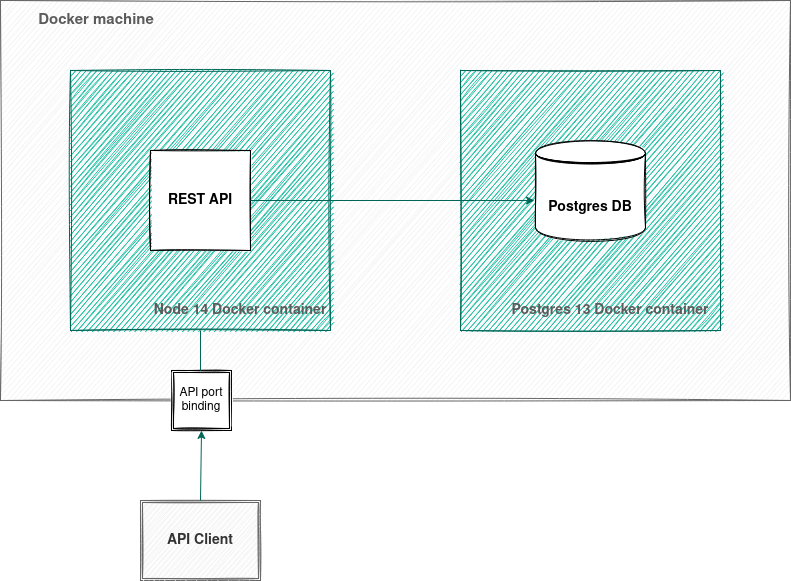

The diagram above was exported from draw.io. Its source (the exported page's mxGraphModel, read from the mxfile embedded in the PNG):
<mxGraphModel dx="1350" dy="793" grid="1" gridSize="10" guides="1" tooltips="1" connect="1" arrows="1" fold="1" page="1" pageScale="1" pageWidth="850" pageHeight="1100" math="0" shadow="0" extFonts="Permanent Marker^https://fonts.googleapis.com/css?family=Permanent+Marker">
  <root>
    <mxCell id="0" />
    <mxCell id="1" parent="0" />
    <mxCell id="eqOm-SjRE8Kd2vRjS4Bv-52" value="" style="rounded=0;whiteSpace=wrap;html=1;sketch=1;fontColor=#333333;strokeColor=#666666;fillColor=#f5f5f5;" vertex="1" parent="1">
      <mxGeometry y="30" width="790" height="400" as="geometry" />
    </mxCell>
    <mxCell id="eqOm-SjRE8Kd2vRjS4Bv-40" value="" style="whiteSpace=wrap;html=1;aspect=fixed;rounded=0;sketch=1;fontColor=#5C5C5C;strokeColor=#006658;fillColor=#21C0A5;" vertex="1" parent="1">
      <mxGeometry x="70" y="100" width="260" height="260" as="geometry" />
    </mxCell>
    <mxCell id="eqOm-SjRE8Kd2vRjS4Bv-43" value="&lt;b&gt;&lt;font style=&quot;font-size: 14px&quot;&gt;Node 14 Docker container&lt;/font&gt;&lt;/b&gt;" style="text;html=1;strokeColor=none;fillColor=none;align=center;verticalAlign=middle;whiteSpace=wrap;rounded=0;sketch=1;fontColor=#5C5C5C;" vertex="1" parent="1">
      <mxGeometry x="150" y="330" width="180" height="20" as="geometry" />
    </mxCell>
    <mxCell id="eqOm-SjRE8Kd2vRjS4Bv-44" value="&lt;b&gt;&lt;font style=&quot;font-size: 14px&quot;&gt;REST API&lt;/font&gt;&lt;/b&gt;" style="whiteSpace=wrap;html=1;aspect=fixed;rounded=0;sketch=1;" vertex="1" parent="1">
      <mxGeometry x="150" y="180" width="100" height="100" as="geometry" />
    </mxCell>
    <mxCell id="eqOm-SjRE8Kd2vRjS4Bv-45" value="" style="whiteSpace=wrap;html=1;aspect=fixed;rounded=0;sketch=1;fontColor=#5C5C5C;strokeColor=#006658;fillColor=#21C0A5;" vertex="1" parent="1">
      <mxGeometry x="460" y="100" width="260" height="260" as="geometry" />
    </mxCell>
    <mxCell id="eqOm-SjRE8Kd2vRjS4Bv-46" value="&lt;b&gt;&lt;font style=&quot;font-size: 14px&quot;&gt;Postgres 13 Docker container&lt;/font&gt;&lt;/b&gt;" style="text;html=1;strokeColor=none;fillColor=none;align=center;verticalAlign=middle;whiteSpace=wrap;rounded=0;sketch=1;fontColor=#5C5C5C;" vertex="1" parent="1">
      <mxGeometry x="500" y="330" width="220" height="20" as="geometry" />
    </mxCell>
    <mxCell id="eqOm-SjRE8Kd2vRjS4Bv-49" value="&lt;b&gt;&lt;font style=&quot;font-size: 14px&quot;&gt;Postgres DB&lt;/font&gt;&lt;/b&gt;" style="shape=datastore;whiteSpace=wrap;html=1;rounded=0;sketch=1;" vertex="1" parent="1">
      <mxGeometry x="535" y="170" width="110" height="100" as="geometry" />
    </mxCell>
    <mxCell id="eqOm-SjRE8Kd2vRjS4Bv-50" value="" style="endArrow=classic;html=1;fontColor=#5C5C5C;strokeColor=#006658;fillColor=#21C0A5;exitX=1;exitY=0.5;exitDx=0;exitDy=0;entryX=-0.009;entryY=0.6;entryDx=0;entryDy=0;entryPerimeter=0;" edge="1" parent="1" source="eqOm-SjRE8Kd2vRjS4Bv-44" target="eqOm-SjRE8Kd2vRjS4Bv-49">
      <mxGeometry width="50" height="50" relative="1" as="geometry">
        <mxPoint x="370" y="430" as="sourcePoint" />
        <mxPoint x="420" y="380" as="targetPoint" />
      </mxGeometry>
    </mxCell>
    <mxCell id="eqOm-SjRE8Kd2vRjS4Bv-53" value="&lt;b&gt;&lt;font style=&quot;font-size: 15px&quot;&gt;Docker machine&lt;/font&gt;&lt;/b&gt;" style="text;html=1;strokeColor=none;fillColor=none;align=center;verticalAlign=middle;whiteSpace=wrap;rounded=0;sketch=1;fontColor=#5C5C5C;" vertex="1" parent="1">
      <mxGeometry x="21" y="40" width="150" height="20" as="geometry" />
    </mxCell>
    <mxCell id="eqOm-SjRE8Kd2vRjS4Bv-55" value="API port binding" style="shape=ext;double=1;whiteSpace=wrap;html=1;aspect=fixed;rounded=0;sketch=1;" vertex="1" parent="1">
      <mxGeometry x="171" y="400" width="60" height="60" as="geometry" />
    </mxCell>
    <mxCell id="eqOm-SjRE8Kd2vRjS4Bv-56" value="" style="endArrow=none;html=1;fontColor=#5C5C5C;strokeColor=#006658;fillColor=#21C0A5;entryX=0.5;entryY=1;entryDx=0;entryDy=0;" edge="1" parent="1" target="eqOm-SjRE8Kd2vRjS4Bv-40">
      <mxGeometry width="50" height="50" relative="1" as="geometry">
        <mxPoint x="200" y="400" as="sourcePoint" />
        <mxPoint x="250" y="350" as="targetPoint" />
      </mxGeometry>
    </mxCell>
    <mxCell id="eqOm-SjRE8Kd2vRjS4Bv-60" value="&lt;font style=&quot;font-size: 14px&quot;&gt;&lt;b&gt;API Client&lt;/b&gt;&lt;/font&gt;" style="shape=ext;double=1;rounded=0;whiteSpace=wrap;html=1;sketch=1;fontColor=#333333;strokeColor=#666666;fillColor=#f5f5f5;" vertex="1" parent="1">
      <mxGeometry x="140" y="530" width="120" height="80" as="geometry" />
    </mxCell>
    <mxCell id="eqOm-SjRE8Kd2vRjS4Bv-61" value="" style="endArrow=classic;html=1;fontColor=#5C5C5C;strokeColor=#006658;fillColor=#21C0A5;entryX=0.5;entryY=1;entryDx=0;entryDy=0;exitX=0.5;exitY=0;exitDx=0;exitDy=0;" edge="1" parent="1" source="eqOm-SjRE8Kd2vRjS4Bv-60" target="eqOm-SjRE8Kd2vRjS4Bv-55">
      <mxGeometry width="50" height="50" relative="1" as="geometry">
        <mxPoint x="180" y="530" as="sourcePoint" />
        <mxPoint x="230" y="480" as="targetPoint" />
      </mxGeometry>
    </mxCell>
  </root>
</mxGraphModel>